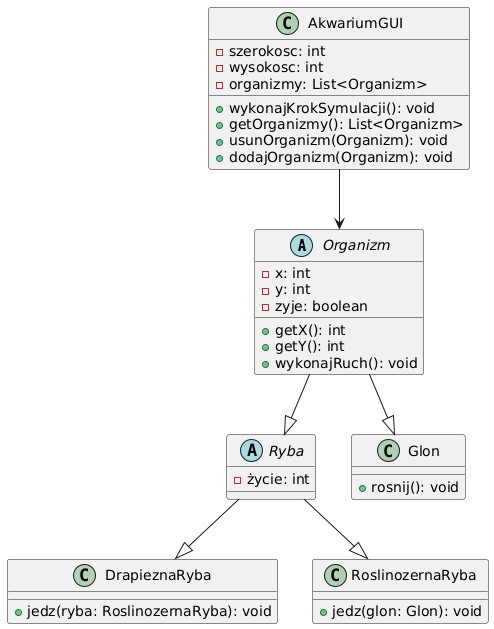

The diagram above was rendered by PlantUML. Its source (embedded in the PNG):
@startuml
abstract class Organizm {
  - x: int
  - y: int
  - zyje: boolean
  + getX(): int
  + getY(): int
  + wykonajRuch(): void
}

abstract class Ryba {
  - życie: int
}

class DrapieznaRyba {
  + jedz(ryba: RoslinozernaRyba): void
}

class RoslinozernaRyba {
  + jedz(glon: Glon): void
}

class Glon {
  + rosnij(): void
}

class AkwariumGUI {
  - szerokosc: int
  - wysokosc: int
  - organizmy: List<Organizm>
  + wykonajKrokSymulacji(): void
  + getOrganizmy(): List<Organizm>
  + usunOrganizm(Organizm): void
  + dodajOrganizm(Organizm): void
}

Organizm --|> Ryba
Ryba --|> DrapieznaRyba
Ryba --|> RoslinozernaRyba
Organizm --|> Glon
AkwariumGUI --> Organizm
@enduml